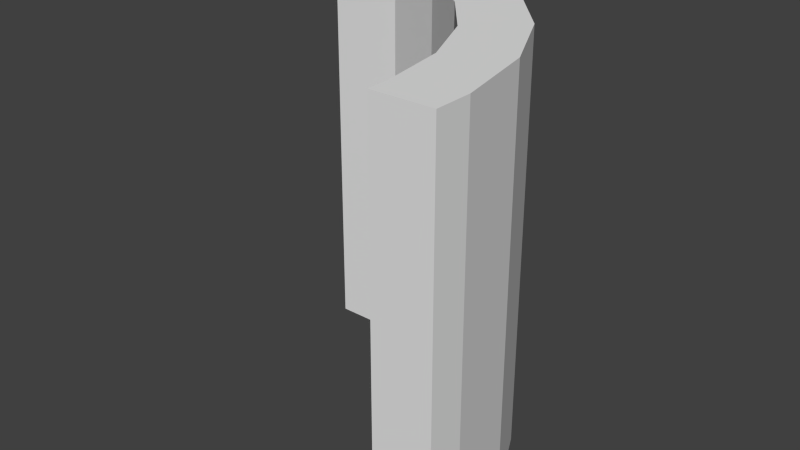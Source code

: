 # Source: tr-inner.blend  (saved by Blender 2.59.0; exported with 4.5.12 LTS)
import bpy
from mathutils import Matrix  # noqa: F401  (used for matrix-valued properties, if any)

bpy.ops.wm.read_factory_settings(use_empty=True)
scene = bpy.context.scene
scene.name = 'Scene'

# ---- collections
col_collection_1 = bpy.data.collections.new('Collection 1'); scene.collection.children.link(col_collection_1)

# ---- materials (node trees are filled in below, after node groups)
mat_material_004 = bpy.data.materials.new('Material.004')
mat_material_004.alpha_threshold = 0.0
mat_material_004.use_transparent_shadow = False
mat_material_004.preview_render_type = 'CUBE'
mat_material_004.roughness = 0.5
mat_material_004.line_color = (0.0, 0.0, 0.0, 1.0)

# ---- material node trees

# ---- world
world_world = bpy.data.worlds.new('World'); scene.world = world_world
world_world.color = (0.05088, 0.05088, 0.05088)
world_world.use_sun_shadow = False
world_world.sun_shadow_jitter_overblur = 0.0
world_world.cycles.sampling_method = 'MANUAL'
world_world.cycles.sample_map_resolution = 256

# ---- meshes
me_cube_001 = bpy.data.meshes.new('Cube.001')
me_cube_001.from_pydata([(0.3, 9.537e-06, 0.0), (0.3, -0.3, 0.0), (-0.06865, -0.3, 0.0), (-0.06865, 9.537e-06, 0.0), (0.3, 9.537e-06, 2.0), (0.3, -0.3, 2.0), (-0.06865, -0.3, 2.0), (-0.06865, 9.537e-06, 2.0), (0.693, -0.1307, 0.0), (0.693, -0.1307, 2.0), (0.6153, -0.4205, 0.0), (0.6153, -0.4205, 2.0), (1.039, -0.3587, 0.0), (0.8887, -0.6185, 0.0), (1.039, -0.3587, 2.0), (0.8887, -0.6185, 2.0), (1.314, -0.6684, 0.0), (1.314, -0.6684, 2.0), (1.102, -0.8805, 2.0), (1.102, -0.8805, 0.0), (1.499, -1.039, 0.0), (1.239, -1.189, 0.0), (1.499, -1.039, 2.0), (1.239, -1.189, 2.0), (1.582, -1.444, 2.0), (1.582, -1.444, 0.0), (1.293, -1.522, 2.0), (1.293, -1.522, 0.0), (1.293, -1.625, 0.0), (1.583, -1.625, 0.0), (1.583, -1.625, 2.0), (1.293, -1.625, 2.0)], [], [(0, 1, 2, 3), (4, 7, 6, 5), (1, 5, 6, 2), (2, 6, 7, 3), (4, 0, 3, 7), (0, 4, 9, 8), (5, 1, 10, 11), (4, 5, 11, 9), (1, 0, 8, 10), (10, 8, 12, 13), (9, 11, 15, 14), (11, 10, 13, 15), (8, 9, 14, 12), (12, 14, 17, 16), (15, 13, 19, 18), (14, 15, 18, 17), (13, 12, 16, 19), (19, 16, 20, 21), (17, 18, 23, 22), (18, 19, 21, 23), (16, 17, 22, 20), (20, 22, 24, 25), (23, 21, 27, 26), (22, 23, 26, 24), (21, 20, 25, 27), (27, 25, 29, 28), (24, 26, 31, 30), (26, 27, 28, 31), (25, 24, 30, 29), (29, 30, 31, 28)])
_uv = me_cube_001.uv_layers.new(name='UVTex')
_uv.uv.foreach_set('vector', [0.4555, 0.9025, 0.4555, 0.9658, 0.329, 0.9658, 0.329, 0.9025, 0.4555, 0.9025, 0.329, 0.9025, 0.329, 0.8393, 0.4555, 0.8393, 0.5871, 0.4171, 0.5871, 0.8387, 0.4606, 0.8387, 0.4606, 0.4171, 0.9427, 0.4217, 0.9427, 0.8434, 0.8794, 0.8434, 0.8794, 0.4217, 0.7136, 0.4217, 0.7136, 0.0, 0.8401, 2.513e-08, 0.8401, 0.4217, 0.1677, 0.0, 0.1677, 0.4209, 0.0, 0.4209, 6.284e-08, 6.912e-08, 0.3203, 0.421, 0.3203, 1.006e-08, 0.4555, 0.0, 0.4555, 0.421, 0.6378, 0.9926, 0.6481, 0.9302, 0.7835, 0.927, 0.8057, 0.9926, 0.8161, 0.9237, 0.8057, 0.8613, 0.9737, 0.8613, 0.9515, 0.927, 0.4606, 0.8635, 0.5253, 0.8387, 0.6041, 0.9705, 0.5204, 0.9705, 0.8157, 0.9956, 0.8057, 0.927, 0.9284, 0.927, 0.9692, 1.0, 0.1983, 0.839, 0.1983, 0.4193, 0.3203, 0.4193, 0.3203, 0.839, 0.3203, 0.0, 0.3203, 0.4193, 0.1677, 0.4193, 0.1677, 2.513e-08, 0.5871, 0.0, 0.5871, 0.4171, 0.4555, 0.4171, 0.4555, 5.027e-08, 0.3509, 0.8393, 0.3509, 0.421, 0.4555, 0.421, 0.4555, 0.8393, 0.6728, 0.9218, 0.6476, 0.842, 0.753, 0.842, 0.8057, 0.927, 0.1647, 0.8597, 0.2458, 0.839, 0.3203, 0.9493, 0.2203, 0.9493, 0.8401, 0.4217, 0.8401, 0.3217, 0.9449, 0.2867, 0.9242, 0.3988, 0.09835, 0.9433, 0.0, 0.9251, 0.03779, 0.8466, 0.1518, 0.8466, 0.6272, 0.8395, 0.6272, 0.4217, 0.7136, 0.4217, 0.7136, 0.8395, 0.1677, 0.4209, 0.1677, 0.8358, 0.05896, 0.8358, 0.05896, 0.4209, 0.8057, 0.4217, 0.8057, 0.842, 0.7136, 0.842, 0.7136, 0.4217, 0.8057, 0.8428, 0.8057, 0.4217, 0.8794, 0.4217, 0.8794, 0.8428, 0.9529, 0.08944, 0.8401, 0.07264, 0.853, 0.0, 0.9763, 0.0, 0.8401, 0.2867, 0.8401, 0.1726, 0.932, 0.1626, 0.9138, 0.2845, 0.8402, 0.08944, 0.9635, 0.08944, 0.9663, 0.1136, 0.8401, 0.1057, 0.9623, 0.1626, 0.8401, 0.1551, 0.8401, 0.1387, 0.9666, 0.1387, 0.9427, 0.8434, 0.9427, 0.4217, 0.997, 0.4278, 0.997, 0.8495, 0.05484, 0.4249, 0.05484, 0.8466, 1.005e-07, 0.8426, 0.0, 0.4209, 0.7136, 0.0, 0.7136, 0.4217, 0.5871, 0.4217, 0.5871, 1.541e-08])
me_cube_001.materials.append(mat_material_004)
me_cube_001.use_remesh_preserve_volume = False
me_cube_001.use_remesh_preserve_attributes = False
me_cube_001.use_mirror_vertex_groups = False
me_cube_001.update()

# ---- objects
ob_cube = bpy.data.objects.new('Cube', me_cube_001)

# ---- transforms, parenting, visibility, modifiers, constraints
ob_cube.location = (0.0, 0.0, 0.0)
ob_cube.lineart.crease_threshold = 0.0

# ---- collection membership
col_collection_1.objects.link(ob_cube)

# ---- scene / render settings (as saved in the file)
scene.frame_start = 1; scene.frame_end = 250; scene.frame_set(0)
scene.render.engine = 'BLENDER_EEVEE_NEXT'
scene.render.image_settings.color_mode = 'RGB'
scene.render.image_settings.compression = 90
scene.render.resolution_percentage = 50
scene.render.dither_intensity = 0.0
scene.render.bake_margin = 2
scene.render.bake_bias = 0.0
scene.cycles.use_denoising = False
scene.cycles.samples = 10
scene.cycles.sampling_pattern = 'TABULATED_SOBOL'
scene.cycles.light_sampling_threshold = 0.0
scene.cycles.use_adaptive_sampling = False
scene.cycles.use_light_tree = False
scene.cycles.blur_glossy = 0.0
scene.cycles.volume_bounces = 1
scene.cycles.pixel_filter_type = 'GAUSSIAN'
scene.cycles.sample_clamp_indirect = 0.0
scene.view_settings.view_transform = 'Standard'
bpy.context.view_layer.update()

# ---- added for rendering (the .blend has no active camera and no usable light): camera, sun
cam_auto = bpy.data.cameras.new('AutoCamera')
cam_auto.lens = 50.0
cam_auto.sensor_width = 36.0
cam_auto.clip_end = 1000.0
ob_auto_camera = bpy.data.objects.new('AutoCamera', cam_auto)
scene.collection.objects.link(ob_auto_camera)
ob_auto_camera.location = (3.58865, -4.21041, 3.26533)
ob_auto_camera.rotation_euler = (1.09748, -7.21219e-08, 0.694738)
scene.camera = ob_auto_camera
light_auto_sun = bpy.data.lights.new('AutoSun', 'SUN')
light_auto_sun.energy = 3.0
light_auto_sun.angle = 0.0523599
ob_auto_sun = bpy.data.objects.new('AutoSun', light_auto_sun)
scene.collection.objects.link(ob_auto_sun)
ob_auto_sun.rotation_euler = (0.872665, 0.174533, 0.523599)
bpy.context.view_layer.update()
